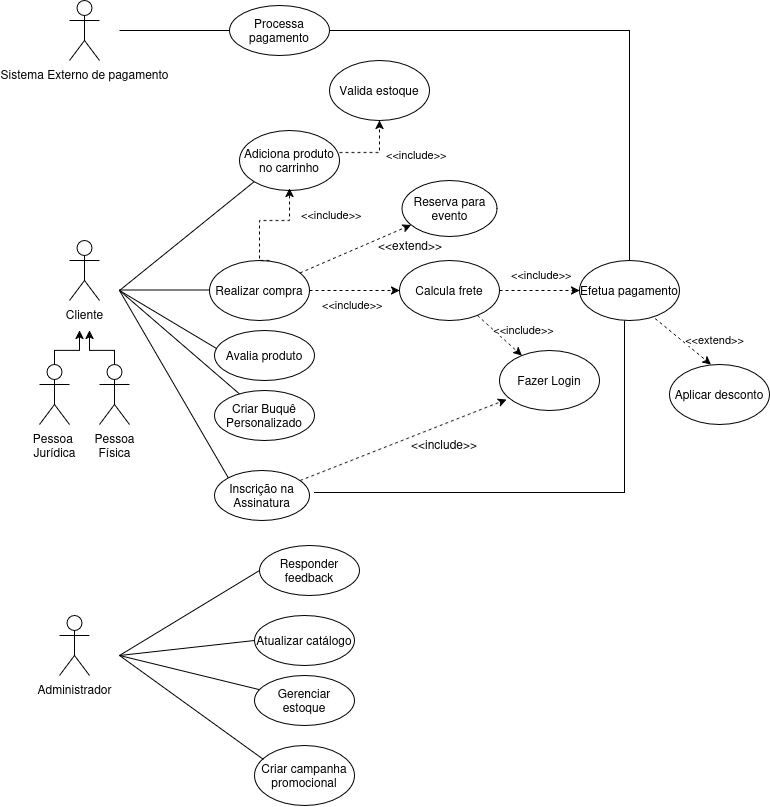

The diagram above was exported from draw.io. Its source (the exported page's mxGraphModel, read from the mxfile embedded in the PNG):
<mxGraphModel dx="1571" dy="1979" grid="1" gridSize="10" guides="1" tooltips="1" connect="1" arrows="1" fold="1" page="1" pageScale="1" pageWidth="827" pageHeight="1169" math="0" shadow="0">
  <root>
    <mxCell id="0" />
    <mxCell id="1" parent="0" />
    <mxCell id="ZAuBiSf2i17oZL6nuR_R-26" edge="1" parent="1" style="rounded=0;orthogonalLoop=1;jettySize=auto;html=1;endArrow=none;endFill=0;" target="ZAuBiSf2i17oZL6nuR_R-27">
      <mxGeometry relative="1" as="geometry">
        <mxPoint x="129" y="210" as="sourcePoint" />
        <mxPoint x="249" y="430" as="targetPoint" />
      </mxGeometry>
    </mxCell>
    <mxCell id="ZAuBiSf2i17oZL6nuR_R-41" edge="1" parent="1" style="rounded=0;orthogonalLoop=1;jettySize=auto;html=1;entryX=0;entryY=0;entryDx=0;entryDy=0;endArrow=none;endFill=0;" target="ZAuBiSf2i17oZL6nuR_R-40">
      <mxGeometry relative="1" as="geometry">
        <mxPoint x="129" y="210" as="sourcePoint" />
      </mxGeometry>
    </mxCell>
    <mxCell id="6u0E8gk2AG2t5dQfiA9q-2" parent="1" style="shape=umlActor;verticalLabelPosition=bottom;verticalAlign=top;html=1;outlineConnect=0;" value="Cliente&lt;div&gt;&lt;br&gt;&lt;/div&gt;" vertex="1">
      <mxGeometry height="60" width="30" x="79" y="160" as="geometry" />
    </mxCell>
    <mxCell id="6u0E8gk2AG2t5dQfiA9q-3" edge="1" parent="1" style="endArrow=none;html=1;rounded=0;" value="">
      <mxGeometry height="50" relative="1" width="50" as="geometry">
        <mxPoint x="129" y="209.5" as="sourcePoint" />
        <mxPoint x="219" y="209.5" as="targetPoint" />
      </mxGeometry>
    </mxCell>
    <mxCell id="dOcJJYiBP3cw4JDxbEhO-31" edge="1" parent="1" source="dv0dkYL-Cq_L-9KwqFuV-15" style="edgeStyle=orthogonalEdgeStyle;rounded=0;orthogonalLoop=1;jettySize=auto;html=1;dashed=1;exitX=1;exitY=0.367;exitDx=0;exitDy=0;exitPerimeter=0;" target="dOcJJYiBP3cw4JDxbEhO-12" value="">
      <mxGeometry relative="1" as="geometry">
        <mxPoint x="269" y="110" as="sourcePoint" />
      </mxGeometry>
    </mxCell>
    <mxCell id="ZAuBiSf2i17oZL6nuR_R-37" edge="1" parent="1" source="6u0E8gk2AG2t5dQfiA9q-6" style="rounded=0;orthogonalLoop=1;jettySize=auto;html=1;dashed=1;" target="ZAuBiSf2i17oZL6nuR_R-28">
      <mxGeometry relative="1" as="geometry" />
    </mxCell>
    <mxCell id="dOcJJYiBP3cw4JDxbEhO-46" edge="1" parent="1" source="6u0E8gk2AG2t5dQfiA9q-6" style="edgeStyle=orthogonalEdgeStyle;rounded=0;orthogonalLoop=1;jettySize=auto;html=1;dashed=1;" target="dOcJJYiBP3cw4JDxbEhO-14" value="">
      <mxGeometry relative="1" as="geometry" />
    </mxCell>
    <mxCell id="6u0E8gk2AG2t5dQfiA9q-6" parent="1" style="ellipse;whiteSpace=wrap;html=1;" value="Realizar compra" vertex="1">
      <mxGeometry height="60" width="100" x="219" y="180" as="geometry" />
    </mxCell>
    <mxCell id="6u0E8gk2AG2t5dQfiA9q-9" parent="1" style="ellipse;whiteSpace=wrap;html=1;" value="Fazer Login" vertex="1">
      <mxGeometry height="60" width="100" x="509" y="270" as="geometry" />
    </mxCell>
    <mxCell id="dOcJJYiBP3cw4JDxbEhO-8" edge="1" parent="1" source="dv0dkYL-Cq_L-9KwqFuV-3" style="edgeStyle=orthogonalEdgeStyle;rounded=0;orthogonalLoop=1;jettySize=auto;html=1;">
      <mxGeometry relative="1" as="geometry">
        <Array as="points">
          <mxPoint x="124" y="270" />
          <mxPoint x="99" y="270" />
        </Array>
        <mxPoint x="99" y="250" as="targetPoint" />
      </mxGeometry>
    </mxCell>
    <mxCell id="dv0dkYL-Cq_L-9KwqFuV-3" parent="1" style="shape=umlActor;verticalLabelPosition=bottom;verticalAlign=top;html=1;outlineConnect=0;" value="Pessoa&lt;br&gt;Física" vertex="1">
      <mxGeometry height="60" width="30" x="109" y="284" as="geometry" />
    </mxCell>
    <mxCell id="dOcJJYiBP3cw4JDxbEhO-7" edge="1" parent="1" source="dv0dkYL-Cq_L-9KwqFuV-4" style="edgeStyle=orthogonalEdgeStyle;rounded=0;orthogonalLoop=1;jettySize=auto;html=1;">
      <mxGeometry relative="1" as="geometry">
        <Array as="points">
          <mxPoint x="64" y="270" />
          <mxPoint x="89" y="270" />
        </Array>
        <mxPoint x="89" y="250" as="targetPoint" />
      </mxGeometry>
    </mxCell>
    <mxCell id="dv0dkYL-Cq_L-9KwqFuV-4" parent="1" style="shape=umlActor;verticalLabelPosition=bottom;verticalAlign=top;html=1;outlineConnect=0;" value="Pessoa&amp;nbsp;&lt;br&gt;Jurídica" vertex="1">
      <mxGeometry height="60" width="30" x="49" y="284" as="geometry" />
    </mxCell>
    <mxCell id="ZAuBiSf2i17oZL6nuR_R-11" edge="1" parent="1" style="rounded=0;orthogonalLoop=1;jettySize=auto;html=1;entryX=0;entryY=0.5;entryDx=0;entryDy=0;endArrow=none;endFill=0;" target="ZAuBiSf2i17oZL6nuR_R-10">
      <mxGeometry relative="1" as="geometry">
        <mxPoint x="129" y="575" as="sourcePoint" />
      </mxGeometry>
    </mxCell>
    <mxCell id="dv0dkYL-Cq_L-9KwqFuV-6" parent="1" style="shape=umlActor;verticalLabelPosition=bottom;verticalAlign=top;html=1;outlineConnect=0;" value="Administrador" vertex="1">
      <mxGeometry height="60" width="30" x="69" y="535" as="geometry" />
    </mxCell>
    <mxCell id="dOcJJYiBP3cw4JDxbEhO-3" edge="1" parent="1" style="edgeStyle=orthogonalEdgeStyle;rounded=0;orthogonalLoop=1;jettySize=auto;html=1;exitX=0.5;exitY=0.5;exitDx=0;exitDy=0;exitPerimeter=0;">
      <mxGeometry relative="1" as="geometry">
        <mxPoint x="190" y="340" as="targetPoint" />
      </mxGeometry>
    </mxCell>
    <mxCell id="dOcJJYiBP3cw4JDxbEhO-12" parent="1" style="ellipse;whiteSpace=wrap;html=1;" value="Valida estoque" vertex="1">
      <mxGeometry height="60" width="100" x="339" y="-20" as="geometry" />
    </mxCell>
    <mxCell id="dOcJJYiBP3cw4JDxbEhO-48" edge="1" parent="1" source="dOcJJYiBP3cw4JDxbEhO-14" style="edgeStyle=orthogonalEdgeStyle;rounded=0;orthogonalLoop=1;jettySize=auto;html=1;dashed=1;" target="dOcJJYiBP3cw4JDxbEhO-19">
      <mxGeometry relative="1" as="geometry" />
    </mxCell>
    <mxCell id="dOcJJYiBP3cw4JDxbEhO-14" parent="1" style="ellipse;whiteSpace=wrap;html=1;" value="Calcula frete" vertex="1">
      <mxGeometry height="60" width="100" x="409" y="180" as="geometry" />
    </mxCell>
    <mxCell id="dOcJJYiBP3cw4JDxbEhO-35" edge="1" parent="1" style="rounded=0;orthogonalLoop=1;jettySize=auto;html=1;dashed=1;exitX=0.5;exitY=1;exitDx=0;exitDy=0;">
      <mxGeometry relative="1" as="geometry">
        <mxPoint x="660" y="234.23" as="sourcePoint" />
        <mxPoint x="720.526546497025" y="283.9962715642207" as="targetPoint" />
      </mxGeometry>
    </mxCell>
    <mxCell id="dOcJJYiBP3cw4JDxbEhO-19" parent="1" style="ellipse;whiteSpace=wrap;html=1;" value="Efetua pagamento" vertex="1">
      <mxGeometry height="60" width="100" x="589" y="180" as="geometry" />
    </mxCell>
    <mxCell id="xxKuldSxfEAxAsBR-eJ--5" parent="1" style="ellipse;whiteSpace=wrap;html=1;" value="Avalia produto" vertex="1">
      <mxGeometry height="50" width="100" x="224" y="250" as="geometry" />
    </mxCell>
    <mxCell id="dOcJJYiBP3cw4JDxbEhO-28" edge="1" parent="1" source="dOcJJYiBP3cw4JDxbEhO-14" style="rounded=0;orthogonalLoop=1;jettySize=auto;html=1;dashed=1;" target="6u0E8gk2AG2t5dQfiA9q-9">
      <mxGeometry relative="1" as="geometry">
        <Array as="points" />
      </mxGeometry>
    </mxCell>
    <mxCell id="dOcJJYiBP3cw4JDxbEhO-29" connectable="0" parent="1" style="edgeLabel;html=1;align=center;verticalAlign=middle;resizable=0;points=[];" value="&amp;lt;&amp;lt;include&amp;gt;&amp;gt;" vertex="1">
      <mxGeometry x="519" y="240" as="geometry">
        <mxPoint x="13" y="8" as="offset" />
      </mxGeometry>
    </mxCell>
    <mxCell id="dOcJJYiBP3cw4JDxbEhO-32" parent="1" style="text;whiteSpace=wrap;html=1;" value="&lt;span style=&quot;color: rgb(0, 0, 0); font-family: Helvetica; font-size: 11px; font-style: normal; font-variant-ligatures: normal; font-variant-caps: normal; font-weight: 400; letter-spacing: normal; orphans: 2; text-align: center; text-indent: 0px; text-transform: none; widows: 2; word-spacing: 0px; -webkit-text-stroke-width: 0px; white-space: nowrap; background-color: rgb(255, 255, 255); text-decoration-thickness: initial; text-decoration-style: initial; text-decoration-color: initial; float: none; display: inline !important;&quot;&gt;&amp;lt;&amp;lt;include&amp;gt;&amp;gt;&lt;/span&gt;" vertex="1">
      <mxGeometry height="40" width="100" x="394" y="60" as="geometry" />
    </mxCell>
    <mxCell id="ZAuBiSf2i17oZL6nuR_R-8" edge="1" parent="1" style="rounded=0;orthogonalLoop=1;jettySize=auto;html=1;endArrow=none;endFill=0;entryX=0.02;entryY=0.36;entryDx=0;entryDy=0;entryPerimeter=0;" target="xxKuldSxfEAxAsBR-eJ--5">
      <mxGeometry relative="1" as="geometry">
        <mxPoint x="129" y="210" as="sourcePoint" />
        <mxPoint x="224" y="264" as="targetPoint" />
      </mxGeometry>
    </mxCell>
    <mxCell id="ZAuBiSf2i17oZL6nuR_R-10" parent="1" style="ellipse;whiteSpace=wrap;html=1;" value="Responder feedback" vertex="1">
      <mxGeometry height="50" width="100" x="269" y="465" as="geometry" />
    </mxCell>
    <mxCell id="dOcJJYiBP3cw4JDxbEhO-36" parent="1" style="ellipse;whiteSpace=wrap;html=1;" value="Aplicar desconto" vertex="1">
      <mxGeometry height="60" width="100" x="679" y="284" as="geometry" />
    </mxCell>
    <mxCell id="dOcJJYiBP3cw4JDxbEhO-38" connectable="0" parent="1" style="edgeLabel;html=1;align=center;verticalAlign=middle;resizable=0;points=[];" value="&amp;lt;&amp;lt;extend&amp;gt;&amp;gt;" vertex="1">
      <mxGeometry x="710" y="250" as="geometry">
        <mxPoint x="13" y="8" as="offset" />
      </mxGeometry>
    </mxCell>
    <mxCell id="ZAuBiSf2i17oZL6nuR_R-19" parent="1" style="shape=umlActor;verticalLabelPosition=bottom;verticalAlign=top;html=1;outlineConnect=0;" value="Sistema Externo de pagamento&lt;div&gt;&lt;br&gt;&lt;/div&gt;" vertex="1">
      <mxGeometry height="60" width="30" x="79" y="-80" as="geometry" />
    </mxCell>
    <mxCell id="ZAuBiSf2i17oZL6nuR_R-22" edge="1" parent="1" style="edgeStyle=orthogonalEdgeStyle;rounded=0;orthogonalLoop=1;jettySize=auto;html=1;endArrow=none;endFill=0;entryX=0.5;entryY=0;entryDx=0;entryDy=0;" target="dOcJJYiBP3cw4JDxbEhO-19">
      <mxGeometry relative="1" as="geometry">
        <mxPoint x="339" y="-50" as="sourcePoint" />
        <mxPoint x="639" y="170" as="targetPoint" />
      </mxGeometry>
    </mxCell>
    <mxCell id="ZAuBiSf2i17oZL6nuR_R-61" edge="1" parent="1" source="ZAuBiSf2i17oZL6nuR_R-20" style="edgeStyle=orthogonalEdgeStyle;rounded=0;orthogonalLoop=1;jettySize=auto;html=1;exitX=0;exitY=0.5;exitDx=0;exitDy=0;endArrow=none;endFill=0;">
      <mxGeometry relative="1" as="geometry">
        <mxPoint x="129" y="-50" as="targetPoint" />
      </mxGeometry>
    </mxCell>
    <mxCell id="ZAuBiSf2i17oZL6nuR_R-20" parent="1" style="ellipse;whiteSpace=wrap;html=1;" value="Processa pagamento" vertex="1">
      <mxGeometry height="50" width="100" x="239" y="-75" as="geometry" />
    </mxCell>
    <mxCell id="ZAuBiSf2i17oZL6nuR_R-23" parent="1" style="ellipse;whiteSpace=wrap;html=1;" value="Criar campanha promocional" vertex="1">
      <mxGeometry height="60" width="100" x="264" y="665" as="geometry" />
    </mxCell>
    <mxCell id="ZAuBiSf2i17oZL6nuR_R-24" edge="1" parent="1" source="dv0dkYL-Cq_L-9KwqFuV-9" style="rounded=0;orthogonalLoop=1;jettySize=auto;html=1;endArrow=none;endFill=0;">
      <mxGeometry relative="1" as="geometry">
        <mxPoint x="129" y="575" as="targetPoint" />
      </mxGeometry>
    </mxCell>
    <mxCell id="dv0dkYL-Cq_L-9KwqFuV-9" parent="1" style="ellipse;whiteSpace=wrap;html=1;" value="Gerenciar estoque" vertex="1">
      <mxGeometry height="50" width="100" x="264" y="595" as="geometry" />
    </mxCell>
    <mxCell id="ZAuBiSf2i17oZL6nuR_R-25" edge="1" parent="1" style="rounded=0;orthogonalLoop=1;jettySize=auto;html=1;endArrow=none;endFill=0;" target="dv0dkYL-Cq_L-9KwqFuV-6">
      <mxGeometry relative="1" as="geometry" />
    </mxCell>
    <mxCell id="ZAuBiSf2i17oZL6nuR_R-27" parent="1" style="ellipse;whiteSpace=wrap;html=1;" value="Criar Buquê Personalizado" vertex="1">
      <mxGeometry height="50" width="100" x="224" y="310" as="geometry" />
    </mxCell>
    <mxCell id="ZAuBiSf2i17oZL6nuR_R-28" parent="1" style="ellipse;whiteSpace=wrap;html=1;" value="Reserva para evento" vertex="1">
      <mxGeometry height="56" width="95" x="411.5" y="100" as="geometry" />
    </mxCell>
    <mxCell id="dOcJJYiBP3cw4JDxbEhO-44" edge="1" parent="1" source="ZAuBiSf2i17oZL6nuR_R-23" style="endArrow=none;html=1;rounded=0;exitX=0.09;exitY=0.233;exitDx=0;exitDy=0;exitPerimeter=0;" value="">
      <mxGeometry height="50" relative="1" width="50" as="geometry">
        <mxPoint x="189" y="680" as="sourcePoint" />
        <mxPoint x="129" y="575" as="targetPoint" />
      </mxGeometry>
    </mxCell>
    <mxCell id="ZAuBiSf2i17oZL6nuR_R-39" parent="1" style="text;html=1;whiteSpace=wrap;strokeColor=none;fillColor=none;align=center;verticalAlign=middle;rounded=0;" value="&amp;lt;&amp;lt;extend&amp;gt;&amp;gt;" vertex="1">
      <mxGeometry height="30" width="60" x="390" y="150" as="geometry" />
    </mxCell>
    <mxCell id="dv0dkYL-Cq_L-9KwqFuV-13" parent="1" style="ellipse;whiteSpace=wrap;html=1;" value="Atualizar catálogo" vertex="1">
      <mxGeometry height="50" width="100" x="264" y="535" as="geometry" />
    </mxCell>
    <mxCell id="ZAuBiSf2i17oZL6nuR_R-45" edge="1" parent="1" source="ZAuBiSf2i17oZL6nuR_R-40" style="rounded=0;orthogonalLoop=1;jettySize=auto;html=1;entryX=0.07;entryY=0.817;entryDx=0;entryDy=0;dashed=1;endArrow=classic;endFill=1;entryPerimeter=0;" target="6u0E8gk2AG2t5dQfiA9q-9">
      <mxGeometry relative="1" as="geometry">
        <mxPoint x="409" y="345" as="targetPoint" />
      </mxGeometry>
    </mxCell>
    <mxCell id="ZAuBiSf2i17oZL6nuR_R-58" edge="1" parent="1" style="rounded=0;orthogonalLoop=1;jettySize=auto;html=1;exitX=1;exitY=0.5;exitDx=0;exitDy=0;endArrow=none;endFill=0;">
      <mxGeometry relative="1" as="geometry">
        <Array as="points">
          <mxPoint x="634" y="412" />
        </Array>
        <mxPoint x="324" y="412" as="sourcePoint" />
        <mxPoint x="634" y="240" as="targetPoint" />
      </mxGeometry>
    </mxCell>
    <mxCell id="ZAuBiSf2i17oZL6nuR_R-40" parent="1" style="ellipse;whiteSpace=wrap;html=1;" value="Inscrição na Assinatura" vertex="1">
      <mxGeometry height="50" width="95" x="224" y="390" as="geometry" />
    </mxCell>
    <mxCell id="dv0dkYL-Cq_L-9KwqFuV-14" edge="1" parent="1" source="dv0dkYL-Cq_L-9KwqFuV-13" style="rounded=0;orthogonalLoop=1;jettySize=auto;html=1;endArrow=none;endFill=0;exitX=0;exitY=0.5;exitDx=0;exitDy=0;">
      <mxGeometry relative="1" as="geometry">
        <mxPoint x="279" y="610" as="sourcePoint" />
        <mxPoint x="129" y="575" as="targetPoint" />
      </mxGeometry>
    </mxCell>
    <mxCell id="ZAuBiSf2i17oZL6nuR_R-46" parent="1" style="text;whiteSpace=wrap;html=1;" value="&amp;lt;&amp;lt;include&amp;gt;&amp;gt;" vertex="1">
      <mxGeometry height="40" width="100" x="419" y="350" as="geometry" />
    </mxCell>
    <mxCell id="dOcJJYiBP3cw4JDxbEhO-47" parent="1" style="text;whiteSpace=wrap;html=1;" value="&lt;span style=&quot;color: rgb(0, 0, 0); font-family: Helvetica; font-size: 11px; font-style: normal; font-variant-ligatures: normal; font-variant-caps: normal; font-weight: 400; letter-spacing: normal; orphans: 2; text-align: center; text-indent: 0px; text-transform: none; widows: 2; word-spacing: 0px; -webkit-text-stroke-width: 0px; white-space: nowrap; background-color: rgb(255, 255, 255); text-decoration-thickness: initial; text-decoration-style: initial; text-decoration-color: initial; float: none; display: inline !important;&quot;&gt;&amp;lt;&amp;lt;include&amp;gt;&amp;gt;&lt;/span&gt;" vertex="1">
      <mxGeometry height="40" width="100" x="330" y="210" as="geometry" />
    </mxCell>
    <mxCell id="dOcJJYiBP3cw4JDxbEhO-49" parent="1" style="text;whiteSpace=wrap;html=1;" value="&lt;span style=&quot;color: rgb(0, 0, 0); font-family: Helvetica; font-size: 11px; font-style: normal; font-variant-ligatures: normal; font-variant-caps: normal; font-weight: 400; letter-spacing: normal; orphans: 2; text-align: center; text-indent: 0px; text-transform: none; widows: 2; word-spacing: 0px; -webkit-text-stroke-width: 0px; white-space: nowrap; background-color: rgb(255, 255, 255); text-decoration-thickness: initial; text-decoration-style: initial; text-decoration-color: initial; float: none; display: inline !important;&quot;&gt;&amp;lt;&amp;lt;include&amp;gt;&amp;gt;&lt;/span&gt;" vertex="1">
      <mxGeometry height="40" width="100" x="519" y="180" as="geometry" />
    </mxCell>
    <mxCell id="dv0dkYL-Cq_L-9KwqFuV-15" parent="1" style="ellipse;whiteSpace=wrap;html=1;" value="Adiciona produto no carrinho" vertex="1">
      <mxGeometry height="60" width="100" x="249" y="50" as="geometry" />
    </mxCell>
    <mxCell id="dv0dkYL-Cq_L-9KwqFuV-16" edge="1" parent="1" style="endArrow=none;html=1;rounded=0;entryX=0;entryY=1;entryDx=0;entryDy=0;" target="dv0dkYL-Cq_L-9KwqFuV-15" value="">
      <mxGeometry height="50" relative="1" width="50" as="geometry">
        <mxPoint x="129" y="210" as="sourcePoint" />
        <mxPoint x="219" y="160" as="targetPoint" />
      </mxGeometry>
    </mxCell>
    <mxCell id="dv0dkYL-Cq_L-9KwqFuV-17" edge="1" parent="1" style="edgeStyle=orthogonalEdgeStyle;rounded=0;orthogonalLoop=1;jettySize=auto;html=1;dashed=1;" value="">
      <mxGeometry relative="1" as="geometry">
        <Array as="points">
          <mxPoint x="269" y="180" />
          <mxPoint x="269" y="140" />
          <mxPoint x="299" y="140" />
        </Array>
        <mxPoint x="279" y="180" as="sourcePoint" />
        <mxPoint x="299" y="108" as="targetPoint" />
      </mxGeometry>
    </mxCell>
    <mxCell id="dv0dkYL-Cq_L-9KwqFuV-18" parent="1" style="text;whiteSpace=wrap;html=1;" value="&lt;span style=&quot;color: rgb(0, 0, 0); font-family: Helvetica; font-size: 11px; font-style: normal; font-variant-ligatures: normal; font-variant-caps: normal; font-weight: 400; letter-spacing: normal; orphans: 2; text-align: center; text-indent: 0px; text-transform: none; widows: 2; word-spacing: 0px; -webkit-text-stroke-width: 0px; white-space: nowrap; background-color: rgb(255, 255, 255); text-decoration-thickness: initial; text-decoration-style: initial; text-decoration-color: initial; float: none; display: inline !important;&quot;&gt;&amp;lt;&amp;lt;include&amp;gt;&amp;gt;&lt;/span&gt;" vertex="1">
      <mxGeometry height="40" width="70" x="309" y="120" as="geometry" />
    </mxCell>
  </root>
</mxGraphModel>